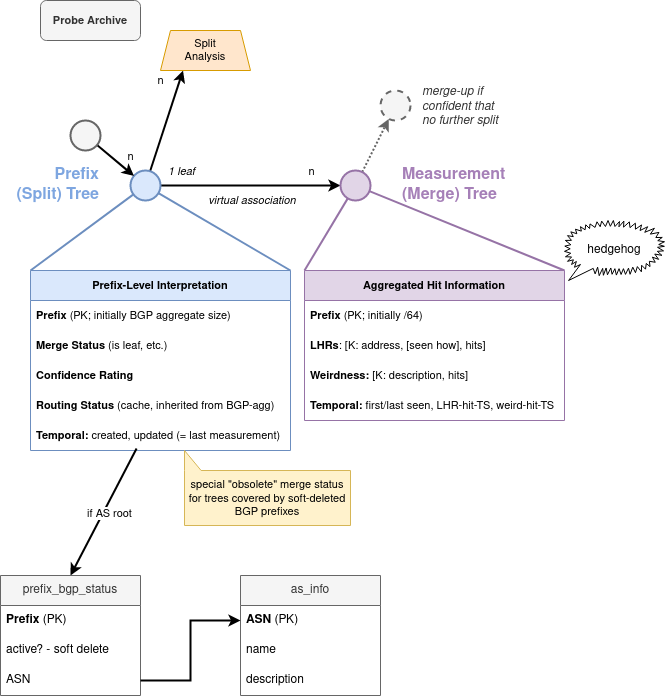

The diagram above was exported from draw.io. Its source (the exported page's mxGraphModel, read from the mxfile embedded in the PNG):
<mxGraphModel dx="1179" dy="797" grid="1" gridSize="10" guides="1" tooltips="1" connect="1" arrows="1" fold="1" page="1" pageScale="1" pageWidth="827" pageHeight="1169" background="#ffffff" math="0" shadow="0">
  <root>
    <mxCell id="0" />
    <mxCell id="1" parent="0" />
    <mxCell id="bXrI06F9cp7BPwVIirdC-11" style="edgeStyle=none;shape=connector;rounded=1;orthogonalLoop=1;jettySize=auto;html=1;entryX=0.25;entryY=1;entryDx=0;entryDy=0;labelBackgroundColor=default;strokeColor=default;strokeWidth=2;fontFamily=Helvetica;fontSize=11;fontColor=default;endArrow=classic;" parent="1" source="bXrI06F9cp7BPwVIirdC-1" target="bXrI06F9cp7BPwVIirdC-10" edge="1">
      <mxGeometry relative="1" as="geometry" />
    </mxCell>
    <mxCell id="bXrI06F9cp7BPwVIirdC-12" value="n" style="edgeLabel;html=1;align=center;verticalAlign=middle;resizable=0;points=[];fontSize=11;fontFamily=Helvetica;fontColor=default;" parent="bXrI06F9cp7BPwVIirdC-11" vertex="1" connectable="0">
      <mxGeometry x="0.1058" y="-1" relative="1" as="geometry">
        <mxPoint x="-9" y="-35" as="offset" />
      </mxGeometry>
    </mxCell>
    <mxCell id="bXrI06F9cp7BPwVIirdC-18" style="edgeStyle=none;shape=connector;rounded=1;orthogonalLoop=1;jettySize=auto;html=1;exitX=1;exitY=0.5;exitDx=0;exitDy=0;labelBackgroundColor=default;strokeColor=default;strokeWidth=2;fontFamily=Helvetica;fontSize=11;fontColor=default;endArrow=classic;entryX=0;entryY=0.5;entryDx=0;entryDy=0;" parent="1" source="bXrI06F9cp7BPwVIirdC-1" target="-vxEMRotCdyl4OmuBbF--1" edge="1">
      <mxGeometry relative="1" as="geometry">
        <mxPoint x="330" y="195" as="targetPoint" />
      </mxGeometry>
    </mxCell>
    <mxCell id="bXrI06F9cp7BPwVIirdC-19" value="n" style="edgeLabel;html=1;align=center;verticalAlign=middle;resizable=0;points=[];fontSize=11;fontFamily=Helvetica;fontColor=default;" parent="bXrI06F9cp7BPwVIirdC-18" vertex="1" connectable="0">
      <mxGeometry x="0.3773" relative="1" as="geometry">
        <mxPoint x="26" y="-15" as="offset" />
      </mxGeometry>
    </mxCell>
    <mxCell id="bXrI06F9cp7BPwVIirdC-20" value="&lt;div&gt;&lt;i&gt;1 leaf&lt;/i&gt;&lt;/div&gt;" style="edgeLabel;html=1;align=center;verticalAlign=middle;resizable=0;points=[];fontSize=11;fontFamily=Helvetica;fontColor=default;" parent="bXrI06F9cp7BPwVIirdC-18" vertex="1" connectable="0">
      <mxGeometry x="-0.6923" y="2" relative="1" as="geometry">
        <mxPoint x="-8" y="-13" as="offset" />
      </mxGeometry>
    </mxCell>
    <mxCell id="bXrI06F9cp7BPwVIirdC-1" value="&lt;div&gt;Prefix&lt;/div&gt;&lt;div&gt;(Split) Tree&lt;/div&gt;" style="ellipse;html=1;aspect=fixed;rounded=0;strokeWidth=2;fillColor=#dae8fc;strokeColor=#6c8ebf;labelPosition=left;verticalLabelPosition=middle;align=right;verticalAlign=middle;spacingRight=30;fontSize=16;fontColor=#7EA6E0;fontStyle=1" parent="1" vertex="1">
      <mxGeometry x="170" y="180" width="30" height="30" as="geometry" />
    </mxCell>
    <mxCell id="bXrI06F9cp7BPwVIirdC-4" style="orthogonalLoop=1;jettySize=auto;html=1;strokeWidth=2;" parent="1" source="bXrI06F9cp7BPwVIirdC-2" target="bXrI06F9cp7BPwVIirdC-1" edge="1">
      <mxGeometry relative="1" as="geometry" />
    </mxCell>
    <mxCell id="bXrI06F9cp7BPwVIirdC-13" value="n" style="edgeLabel;html=1;align=center;verticalAlign=middle;resizable=0;points=[];fontSize=11;fontFamily=Helvetica;fontColor=default;" parent="bXrI06F9cp7BPwVIirdC-4" vertex="1" connectable="0">
      <mxGeometry x="-0.2852" relative="1" as="geometry">
        <mxPoint x="20" as="offset" />
      </mxGeometry>
    </mxCell>
    <mxCell id="bXrI06F9cp7BPwVIirdC-2" value="" style="ellipse;whiteSpace=wrap;html=1;aspect=fixed;rounded=0;strokeWidth=2;fillColor=#f5f5f5;fontColor=#333333;strokeColor=#666666;" parent="1" vertex="1">
      <mxGeometry x="110" y="130" width="30" height="30" as="geometry" />
    </mxCell>
    <mxCell id="bXrI06F9cp7BPwVIirdC-9" value="Probe Archive" style="rounded=1;whiteSpace=wrap;html=1;fontFamily=Helvetica;fontSize=11;fontColor=#333333;fontStyle=1;fillColor=#f5f5f5;strokeColor=#666666;" parent="1" vertex="1">
      <mxGeometry x="80" y="10" width="100" height="40" as="geometry" />
    </mxCell>
    <mxCell id="bXrI06F9cp7BPwVIirdC-10" value="&lt;div&gt;Split&lt;/div&gt;&lt;div&gt;Analysis&lt;br&gt;&lt;/div&gt;" style="shape=trapezoid;perimeter=trapezoidPerimeter;whiteSpace=wrap;html=1;fixedSize=1;fontFamily=Helvetica;fontSize=11;size=10;fillColor=#ffe6cc;strokeColor=#d79b00;" parent="1" vertex="1">
      <mxGeometry x="200" y="40" width="90" height="40" as="geometry" />
    </mxCell>
    <mxCell id="VmYZALieTHPt-UDtCwn5-2" value="hedgehog" style="whiteSpace=wrap;html=1;shape=mxgraph.basic.loud_callout" parent="1" vertex="1">
      <mxGeometry x="604" y="230" width="100" height="60" as="geometry" />
    </mxCell>
    <mxCell id="-vxEMRotCdyl4OmuBbF--4" style="rounded=0;orthogonalLoop=1;jettySize=auto;html=1;strokeWidth=2;dashed=1;dashPattern=1 1;fillColor=#f5f5f5;strokeColor=#666666;" parent="1" source="-vxEMRotCdyl4OmuBbF--1" target="-vxEMRotCdyl4OmuBbF--3" edge="1">
      <mxGeometry relative="1" as="geometry" />
    </mxCell>
    <mxCell id="-vxEMRotCdyl4OmuBbF--1" value="&lt;div&gt;Measurement&lt;/div&gt;&lt;div&gt;(Merge) Tree&lt;br&gt;&lt;/div&gt;" style="ellipse;whiteSpace=wrap;html=1;aspect=fixed;rounded=0;strokeWidth=2;fillColor=#e1d5e7;strokeColor=#9673a6;labelPosition=right;verticalLabelPosition=middle;align=left;verticalAlign=middle;spacingRight=2;fontSize=16;fontStyle=1;spacingLeft=30;fontColor=#A680B8;" parent="1" vertex="1">
      <mxGeometry x="380" y="180" width="30" height="30" as="geometry" />
    </mxCell>
    <mxCell id="-vxEMRotCdyl4OmuBbF--3" value="&lt;div&gt;merge-up if&lt;/div&gt;&lt;div&gt;confident that&lt;/div&gt;&lt;div&gt;no further split&lt;br&gt;&lt;/div&gt;" style="ellipse;html=1;aspect=fixed;rounded=0;strokeWidth=2;fillColor=#f5f5f5;fontColor=#333333;strokeColor=#666666;dashed=1;labelPosition=right;verticalLabelPosition=middle;align=left;verticalAlign=middle;spacingLeft=10;fontStyle=2" parent="1" vertex="1">
      <mxGeometry x="420" y="100" width="30" height="30" as="geometry" />
    </mxCell>
    <mxCell id="-vxEMRotCdyl4OmuBbF--12" style="edgeStyle=none;shape=connector;rounded=0;orthogonalLoop=1;jettySize=auto;html=1;exitX=0;exitY=0;exitDx=0;exitDy=0;labelBackgroundColor=default;strokeColor=#9673a6;strokeWidth=2;fontFamily=Helvetica;fontSize=11;fontColor=default;endArrow=none;endFill=0;fillColor=#e1d5e7;" parent="1" source="-vxEMRotCdyl4OmuBbF--7" target="-vxEMRotCdyl4OmuBbF--1" edge="1">
      <mxGeometry relative="1" as="geometry" />
    </mxCell>
    <mxCell id="-vxEMRotCdyl4OmuBbF--13" style="edgeStyle=none;shape=connector;rounded=0;orthogonalLoop=1;jettySize=auto;html=1;exitX=1;exitY=0;exitDx=0;exitDy=0;labelBackgroundColor=default;strokeColor=#9673a6;strokeWidth=2;fontFamily=Helvetica;fontSize=11;fontColor=default;endArrow=none;endFill=0;fillColor=#e1d5e7;" parent="1" source="-vxEMRotCdyl4OmuBbF--7" target="-vxEMRotCdyl4OmuBbF--1" edge="1">
      <mxGeometry relative="1" as="geometry" />
    </mxCell>
    <mxCell id="-vxEMRotCdyl4OmuBbF--7" value="Aggregated Hit Information" style="swimlane;fontStyle=1;childLayout=stackLayout;horizontal=1;startSize=30;horizontalStack=0;resizeParent=1;resizeParentMax=0;resizeLast=0;collapsible=1;marginBottom=0;whiteSpace=wrap;html=1;fontFamily=Helvetica;fontSize=11;fillColor=#e1d5e7;strokeColor=#9673a6;" parent="1" vertex="1">
      <mxGeometry x="344" y="280" width="260" height="150" as="geometry" />
    </mxCell>
    <mxCell id="-vxEMRotCdyl4OmuBbF--8" value="&lt;b&gt;Prefix&lt;/b&gt; (PK; initially /64)" style="text;strokeColor=none;fillColor=none;align=left;verticalAlign=middle;spacingLeft=4;spacingRight=4;overflow=hidden;points=[[0,0.5],[1,0.5]];portConstraint=eastwest;rotatable=0;whiteSpace=wrap;html=1;fontSize=11;fontFamily=Helvetica;fontColor=default;" parent="-vxEMRotCdyl4OmuBbF--7" vertex="1">
      <mxGeometry y="30" width="260" height="30" as="geometry" />
    </mxCell>
    <mxCell id="-vxEMRotCdyl4OmuBbF--9" value="&lt;b&gt;LHRs&lt;/b&gt;: [K: address, [seen how], hits]" style="text;strokeColor=none;fillColor=none;align=left;verticalAlign=middle;spacingLeft=4;spacingRight=4;overflow=hidden;points=[[0,0.5],[1,0.5]];portConstraint=eastwest;rotatable=0;whiteSpace=wrap;html=1;fontSize=11;fontFamily=Helvetica;fontColor=default;" parent="-vxEMRotCdyl4OmuBbF--7" vertex="1">
      <mxGeometry y="60" width="260" height="30" as="geometry" />
    </mxCell>
    <mxCell id="-vxEMRotCdyl4OmuBbF--11" value="&lt;b&gt;Weirdness: &lt;/b&gt;[K: description, hits]" style="text;strokeColor=none;fillColor=none;align=left;verticalAlign=middle;spacingLeft=4;spacingRight=4;overflow=hidden;points=[[0,0.5],[1,0.5]];portConstraint=eastwest;rotatable=0;whiteSpace=wrap;html=1;fontSize=11;fontFamily=Helvetica;fontColor=default;" parent="-vxEMRotCdyl4OmuBbF--7" vertex="1">
      <mxGeometry y="90" width="260" height="30" as="geometry" />
    </mxCell>
    <mxCell id="-vxEMRotCdyl4OmuBbF--10" value="&lt;b&gt;Temporal: &lt;/b&gt;first/last seen, LHR-hit-TS, weird-hit-TS" style="text;strokeColor=none;fillColor=none;align=left;verticalAlign=middle;spacingLeft=4;spacingRight=4;overflow=hidden;points=[[0,0.5],[1,0.5]];portConstraint=eastwest;rotatable=0;whiteSpace=wrap;html=1;fontSize=11;fontFamily=Helvetica;fontColor=default;" parent="-vxEMRotCdyl4OmuBbF--7" vertex="1">
      <mxGeometry y="120" width="260" height="30" as="geometry" />
    </mxCell>
    <mxCell id="-vxEMRotCdyl4OmuBbF--24" style="edgeStyle=none;shape=connector;rounded=0;orthogonalLoop=1;jettySize=auto;html=1;exitX=0;exitY=0;exitDx=0;exitDy=0;labelBackgroundColor=default;strokeColor=#6c8ebf;strokeWidth=2;fontFamily=Helvetica;fontSize=11;fontColor=default;endArrow=none;endFill=0;fillColor=#dae8fc;" parent="1" source="-vxEMRotCdyl4OmuBbF--16" target="bXrI06F9cp7BPwVIirdC-1" edge="1">
      <mxGeometry relative="1" as="geometry" />
    </mxCell>
    <mxCell id="-vxEMRotCdyl4OmuBbF--16" value="Prefix-Level Interpretation" style="swimlane;fontStyle=1;childLayout=stackLayout;horizontal=1;startSize=30;horizontalStack=0;resizeParent=1;resizeParentMax=0;resizeLast=0;collapsible=1;marginBottom=0;whiteSpace=wrap;html=1;fontFamily=Helvetica;fontSize=11;fillColor=#dae8fc;strokeColor=#6c8ebf;" parent="1" vertex="1">
      <mxGeometry x="70" y="280" width="260" height="180" as="geometry" />
    </mxCell>
    <mxCell id="-vxEMRotCdyl4OmuBbF--17" value="&lt;b&gt;Prefix&lt;/b&gt; (PK; initially BGP aggregate size)" style="text;strokeColor=none;fillColor=none;align=left;verticalAlign=middle;spacingLeft=4;spacingRight=4;overflow=hidden;points=[[0,0.5],[1,0.5]];portConstraint=eastwest;rotatable=0;whiteSpace=wrap;html=1;fontSize=11;fontFamily=Helvetica;fontColor=default;" parent="-vxEMRotCdyl4OmuBbF--16" vertex="1">
      <mxGeometry y="30" width="260" height="30" as="geometry" />
    </mxCell>
    <mxCell id="-vxEMRotCdyl4OmuBbF--26" value="&lt;b&gt;Merge Status &lt;/b&gt;(is leaf, etc.)" style="text;strokeColor=none;fillColor=none;align=left;verticalAlign=middle;spacingLeft=4;spacingRight=4;overflow=hidden;points=[[0,0.5],[1,0.5]];portConstraint=eastwest;rotatable=0;whiteSpace=wrap;html=1;fontSize=11;fontFamily=Helvetica;fontColor=default;" parent="-vxEMRotCdyl4OmuBbF--16" vertex="1">
      <mxGeometry y="60" width="260" height="30" as="geometry" />
    </mxCell>
    <mxCell id="-vxEMRotCdyl4OmuBbF--18" value="&lt;b&gt;Confidence Rating&lt;br&gt;&lt;/b&gt;" style="text;strokeColor=none;fillColor=none;align=left;verticalAlign=middle;spacingLeft=4;spacingRight=4;overflow=hidden;points=[[0,0.5],[1,0.5]];portConstraint=eastwest;rotatable=0;whiteSpace=wrap;html=1;fontSize=11;fontFamily=Helvetica;fontColor=default;" parent="-vxEMRotCdyl4OmuBbF--16" vertex="1">
      <mxGeometry y="90" width="260" height="30" as="geometry" />
    </mxCell>
    <mxCell id="-vxEMRotCdyl4OmuBbF--23" value="&lt;b&gt;Routing Status &lt;/b&gt;(cache, inherited from BGP-agg)" style="text;strokeColor=none;fillColor=none;align=left;verticalAlign=middle;spacingLeft=4;spacingRight=4;overflow=hidden;points=[[0,0.5],[1,0.5]];portConstraint=eastwest;rotatable=0;whiteSpace=wrap;html=1;fontSize=11;fontFamily=Helvetica;fontColor=default;" parent="-vxEMRotCdyl4OmuBbF--16" vertex="1">
      <mxGeometry y="120" width="260" height="30" as="geometry" />
    </mxCell>
    <mxCell id="-vxEMRotCdyl4OmuBbF--20" value="&lt;b&gt;Temporal: &lt;/b&gt;created, updated (= last measurement)" style="text;strokeColor=none;fillColor=none;align=left;verticalAlign=middle;spacingLeft=4;spacingRight=4;overflow=hidden;points=[[0,0.5],[1,0.5]];portConstraint=eastwest;rotatable=0;whiteSpace=wrap;html=1;fontSize=11;fontFamily=Helvetica;fontColor=default;" parent="-vxEMRotCdyl4OmuBbF--16" vertex="1">
      <mxGeometry y="150" width="260" height="30" as="geometry" />
    </mxCell>
    <mxCell id="-vxEMRotCdyl4OmuBbF--21" style="edgeStyle=none;shape=connector;rounded=0;orthogonalLoop=1;jettySize=auto;html=1;exitX=0.408;exitY=0.933;exitDx=0;exitDy=0;labelBackgroundColor=default;strokeColor=default;strokeWidth=2;fontFamily=Helvetica;fontSize=11;fontColor=default;endArrow=classic;exitPerimeter=0;entryX=0.5;entryY=0;entryDx=0;entryDy=0;" parent="1" source="-vxEMRotCdyl4OmuBbF--20" target="mtwLOzOX5ArUeTzu0uUG-2" edge="1">
      <mxGeometry relative="1" as="geometry">
        <mxPoint x="48" y="520" as="targetPoint" />
      </mxGeometry>
    </mxCell>
    <mxCell id="-vxEMRotCdyl4OmuBbF--22" value="if AS root" style="edgeLabel;html=1;align=center;verticalAlign=middle;resizable=0;points=[];fontSize=11;fontFamily=Helvetica;fontColor=default;" parent="-vxEMRotCdyl4OmuBbF--21" vertex="1" connectable="0">
      <mxGeometry x="-0.028" y="5" relative="1" as="geometry">
        <mxPoint as="offset" />
      </mxGeometry>
    </mxCell>
    <mxCell id="-vxEMRotCdyl4OmuBbF--25" style="edgeStyle=none;shape=connector;rounded=0;orthogonalLoop=1;jettySize=auto;html=1;labelBackgroundColor=default;strokeColor=#6c8ebf;strokeWidth=2;fontFamily=Helvetica;fontSize=11;fontColor=default;endArrow=none;endFill=0;fillColor=#dae8fc;entryX=1;entryY=0;entryDx=0;entryDy=0;" parent="1" source="bXrI06F9cp7BPwVIirdC-1" target="-vxEMRotCdyl4OmuBbF--16" edge="1">
      <mxGeometry relative="1" as="geometry">
        <mxPoint x="65" y="290" as="sourcePoint" />
        <mxPoint x="182" y="213" as="targetPoint" />
      </mxGeometry>
    </mxCell>
    <mxCell id="707AA731TjH0Z0oSULsn-5" value="virtual association" style="text;html=1;strokeColor=none;fillColor=none;align=center;verticalAlign=middle;whiteSpace=wrap;rounded=0;fontSize=11;fontFamily=Helvetica;fontColor=default;fontStyle=2" parent="1" vertex="1">
      <mxGeometry x="240" y="200" width="104" height="20" as="geometry" />
    </mxCell>
    <mxCell id="mtwLOzOX5ArUeTzu0uUG-2" value="prefix_bgp_status" style="swimlane;fontStyle=0;childLayout=stackLayout;horizontal=1;startSize=30;horizontalStack=0;resizeParent=1;resizeParentMax=0;resizeLast=0;collapsible=1;marginBottom=0;whiteSpace=wrap;html=1;fillColor=#f5f5f5;strokeColor=#666666;fontColor=#333333;" vertex="1" parent="1">
      <mxGeometry x="40" y="585" width="140" height="120" as="geometry" />
    </mxCell>
    <mxCell id="mtwLOzOX5ArUeTzu0uUG-3" value="&lt;b&gt;Prefix &lt;/b&gt;(PK)" style="text;strokeColor=none;fillColor=none;align=left;verticalAlign=middle;spacingLeft=4;spacingRight=4;overflow=hidden;points=[[0,0.5],[1,0.5]];portConstraint=eastwest;rotatable=0;whiteSpace=wrap;html=1;" vertex="1" parent="mtwLOzOX5ArUeTzu0uUG-2">
      <mxGeometry y="30" width="140" height="30" as="geometry" />
    </mxCell>
    <mxCell id="mtwLOzOX5ArUeTzu0uUG-4" value="active? - soft delete" style="text;strokeColor=none;fillColor=none;align=left;verticalAlign=middle;spacingLeft=4;spacingRight=4;overflow=hidden;points=[[0,0.5],[1,0.5]];portConstraint=eastwest;rotatable=0;whiteSpace=wrap;html=1;" vertex="1" parent="mtwLOzOX5ArUeTzu0uUG-2">
      <mxGeometry y="60" width="140" height="30" as="geometry" />
    </mxCell>
    <mxCell id="mtwLOzOX5ArUeTzu0uUG-5" value="ASN" style="text;strokeColor=none;fillColor=none;align=left;verticalAlign=middle;spacingLeft=4;spacingRight=4;overflow=hidden;points=[[0,0.5],[1,0.5]];portConstraint=eastwest;rotatable=0;whiteSpace=wrap;html=1;" vertex="1" parent="mtwLOzOX5ArUeTzu0uUG-2">
      <mxGeometry y="90" width="140" height="30" as="geometry" />
    </mxCell>
    <mxCell id="mtwLOzOX5ArUeTzu0uUG-6" value="as_info" style="swimlane;fontStyle=0;childLayout=stackLayout;horizontal=1;startSize=30;horizontalStack=0;resizeParent=1;resizeParentMax=0;resizeLast=0;collapsible=1;marginBottom=0;whiteSpace=wrap;html=1;fillColor=#f5f5f5;fontColor=#333333;strokeColor=#666666;" vertex="1" parent="1">
      <mxGeometry x="280" y="585" width="140" height="120" as="geometry" />
    </mxCell>
    <mxCell id="mtwLOzOX5ArUeTzu0uUG-7" value="&lt;b&gt;ASN &lt;/b&gt;(PK)" style="text;strokeColor=none;fillColor=none;align=left;verticalAlign=middle;spacingLeft=4;spacingRight=4;overflow=hidden;points=[[0,0.5],[1,0.5]];portConstraint=eastwest;rotatable=0;whiteSpace=wrap;html=1;" vertex="1" parent="mtwLOzOX5ArUeTzu0uUG-6">
      <mxGeometry y="30" width="140" height="30" as="geometry" />
    </mxCell>
    <mxCell id="mtwLOzOX5ArUeTzu0uUG-8" value="name" style="text;strokeColor=none;fillColor=none;align=left;verticalAlign=middle;spacingLeft=4;spacingRight=4;overflow=hidden;points=[[0,0.5],[1,0.5]];portConstraint=eastwest;rotatable=0;whiteSpace=wrap;html=1;" vertex="1" parent="mtwLOzOX5ArUeTzu0uUG-6">
      <mxGeometry y="60" width="140" height="30" as="geometry" />
    </mxCell>
    <mxCell id="mtwLOzOX5ArUeTzu0uUG-9" value="description" style="text;strokeColor=none;fillColor=none;align=left;verticalAlign=middle;spacingLeft=4;spacingRight=4;overflow=hidden;points=[[0,0.5],[1,0.5]];portConstraint=eastwest;rotatable=0;whiteSpace=wrap;html=1;" vertex="1" parent="mtwLOzOX5ArUeTzu0uUG-6">
      <mxGeometry y="90" width="140" height="30" as="geometry" />
    </mxCell>
    <mxCell id="mtwLOzOX5ArUeTzu0uUG-10" style="edgeStyle=orthogonalEdgeStyle;rounded=0;orthogonalLoop=1;jettySize=auto;html=1;exitX=1;exitY=0.5;exitDx=0;exitDy=0;strokeWidth=2;" edge="1" parent="1" source="mtwLOzOX5ArUeTzu0uUG-5" target="mtwLOzOX5ArUeTzu0uUG-7">
      <mxGeometry relative="1" as="geometry" />
    </mxCell>
    <mxCell id="mtwLOzOX5ArUeTzu0uUG-11" value="special &quot;obsolete&quot; merge status for trees covered by soft-deleted BGP prefixes" style="shape=callout;whiteSpace=wrap;html=1;perimeter=calloutPerimeter;fontFamily=Helvetica;fontSize=11;direction=west;base=82;size=20;position=0.9;position2=1;fillColor=#fff2cc;strokeColor=#d6b656;" vertex="1" parent="1">
      <mxGeometry x="224" y="460" width="166" height="75" as="geometry" />
    </mxCell>
  </root>
</mxGraphModel>